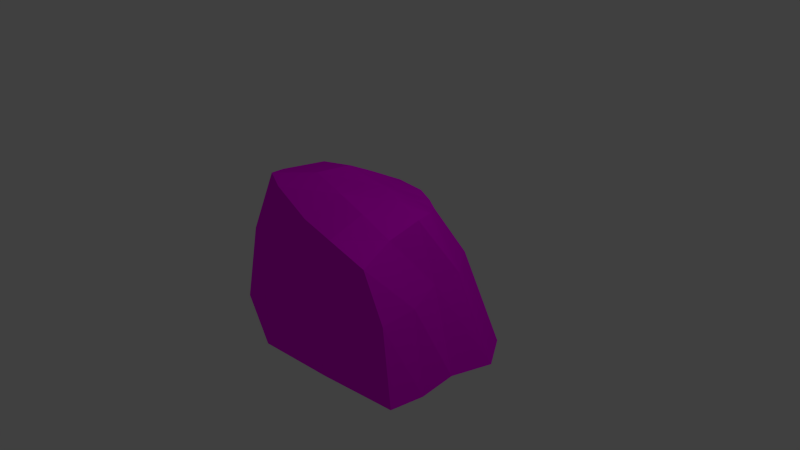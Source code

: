 # Source: pedra02.blend  (saved by Blender 2.71.0; exported with 4.5.12 LTS)
import bpy
from mathutils import Matrix  # noqa: F401  (used for matrix-valued properties, if any)

bpy.ops.wm.read_factory_settings(use_empty=True)
scene = bpy.context.scene
scene.name = 'Scene'

# ---- collections
col_collection_1 = bpy.data.collections.new('Collection 1'); scene.collection.children.link(col_collection_1)

# ---- images (referenced by path relative to the original .blend; pixels are not part of the script)
import os
ASSET_DIR = os.environ.get("B2B_ASSET_DIR", "")  # directory of the original .blend (textures are referenced by path, not embedded)
HERE = os.path.dirname(os.path.abspath(__file__))  # packed textures are extracted next to this script under _unpacked/

def load_image(name, relpath, width, height, colorspace="sRGB"):
    """Load a texture the original file referenced (path relative to the .blend, or extracted next to this script)."""
    p = next((c for c in (os.path.join(HERE, relpath), os.path.join(ASSET_DIR, relpath)) if relpath and os.path.exists(c)), "")
    if p:
        img = bpy.data.images.load(p, check_existing=True)
        img.name = name
    else:  # same state as the original file: an image datablock whose file is absent (Cycles renders it pink)
        img = bpy.data.images.new(name, width, height)
        img.source = "FILE"
        img.filepath = "//" + (relpath or name)
    img.colorspace_settings.name = colorspace
    return img
img_cor_mapa_pedra02_png = load_image('cor_mapa_pedra02.png', 'cor_mapa_pedra02.png', 1024, 1024, 'sRGB')

# ---- materials (node trees are filled in below, after node groups)
mat_material_001 = bpy.data.materials.new('Material.001')
mat_material_001.alpha_threshold = 0.0
mat_material_001.roughness = 0.5
mat_material_001.line_color = (0.0, 0.0, 0.0, 1.0)

# ---- material node trees
mat_material_001.use_nodes = True; mat_material_001.node_tree.nodes.clear()
_N = mat_material_001.node_tree.nodes; _L = mat_material_001.node_tree.links
n0 = _N.new('ShaderNodeOutputMaterial'); n0.name = 'Material Output'; n0.location = (300, 300)
n1 = _N.new('ShaderNodeBsdfDiffuse'); n1.name = 'Diffuse BSDF'; n1.location = (10, 300)
n2 = _N.new('ShaderNodeTexImage'); n2.name = 'Image Texture'; n2.location = (-260, 315)
n2.width = 140
n2.image = img_cor_mapa_pedra02_png
_L.new(n1.outputs[0], n0.inputs[0])
_L.new(n2.outputs[0], n1.inputs[0])
n0.is_active_output = True

# ---- world
world_world = bpy.data.worlds.new('World'); scene.world = world_world
world_world.color = (0.05088, 0.05088, 0.05088)
world_world.use_sun_shadow = False
world_world.sun_shadow_jitter_overblur = 0.0
world_world.cycles.sampling_method = 'MANUAL'
world_world.cycles.sample_map_resolution = 256

# ---- cameras
cam_camera = bpy.data.cameras.new('Camera')
cam_camera.clip_end = 100.0
cam_camera.lens = 35.0
cam_camera.sensor_width = 32.0
cam_camera.sensor_height = 18.0
cam_camera.ortho_scale = 7.314
cam_camera.dof.focus_distance = 0.0

# ---- lights
light_lamp = bpy.data.lights.new('Lamp', 'POINT')
light_lamp.transmission_factor = 0.0
light_lamp.cutoff_distance = 30.0
light_lamp.energy = 100.0
light_lamp.shadow_buffer_clip_start = 1.001
light_lamp.shadow_soft_size = 0.1
light_lamp.shadow_maximum_resolution = 0.006
light_lamp.use_absolute_resolution = True
light_lamp.cycles.use_multiple_importance_sampling = False

# ---- meshes
me_cube = bpy.data.meshes.new('Cube')
me_cube.from_pydata([(1.11, 1.213, -1.361), (1.274, -0.907, -1.284), (-1.759, -0.8081, -1.029), (-0.7792, 1.401, -1.286), (0.4741, 0.6294, 0.5968), (1.051, -1.07, 0.6102), (-1.009, -0.7765, 1.065), (-0.6685, 0.8905, 0.6081), (0.6431, 1.394, -1.369), (0.2647, -1.096, -1.215), (0.0727, 0.7837, 0.6797), (-0.06127, -1.007, 0.8238), (1.324, 0.08802, -1.268), (-1.365, 0.3056, -1.272), (0.857, -0.02897, 0.7932), (-1.05, 0.0898, 0.956), (8.941e-08, 1.192e-07, -1.0), (0.1149, 0.1089, 0.9541), (0.6629, 1.007, -0.08742), (1.185, -0.9253, -0.1453), (-1.324, -0.8845, 0.2183), (-0.7726, 1.211, -0.2308), (0.2347, -1.085, -0.1836), (0.2319, 1.122, -0.123), (1.05, 0.05778, -0.03924), (-1.166, 0.3273, -0.008485), (1.294, -0.3834, -1.352), (0.9117, -0.5467, 0.7282), (0.01344, -0.5089, 1.015), (-1.562, -0.2512, -1.151), (-1.152, -0.498, 0.9909), (0.1324, -0.5482, -1.108), (1.157, -0.3898, -0.1441), (-1.37, -0.2307, 0.01933), (0.08447, 1.539, -1.389), (-1.001, -1.07, -1.357), (-0.2922, 0.7547, 0.7243), (-0.6817, -0.9197, 1.025), (-0.6827, 0.1528, -1.136), (-0.4824, 0.03791, 1.08), (-0.9702, -1.054, 0.03027), (-0.2769, 1.245, -0.1543), (-0.715, -0.3997, -1.129), (-0.5856, -0.3916, 1.08), (-1.113, 0.7781, -1.278), (-0.8976, 0.4154, 0.8469), (0.1267, 0.4629, -1.053), (1.427, 0.7278, -1.35), (0.7306, 0.2892, 0.7345), (0.1038, 0.3793, 0.8253), (-1.022, 0.7439, -0.09904), (1.07, 0.4658, -0.02419), (-0.4929, 0.6205, -1.165), (-0.4029, 0.3592, 0.9317), (0.8802, 1.335, -1.344), (0.7074, -1.013, -1.245), (0.2889, 0.7224, 0.6335), (0.4265, -1.035, 0.7301), (0.596, 0.004127, -1.082), (0.4838, 0.02183, 0.9006), (0.6515, -1.015, -0.1668), (0.434, 1.075, -0.1118), (0.6517, -0.5046, -1.164), (0.4463, -0.5458, 0.9058), (0.6244, 0.4308, -1.109), (0.3968, 0.3287, 0.7936)], [], [(42, 35, 2, 29), (43, 30, 6, 37), (32, 27, 5, 19), (40, 37, 6, 20), (50, 45, 7, 21), (41, 34, 3, 21), (62, 55, 9, 31), (63, 28, 11, 57), (60, 57, 11, 22), (61, 54, 8, 23), (52, 38, 13, 44), (53, 45, 15, 39), (51, 48, 14, 24), (33, 30, 15, 25), (64, 58, 16, 46), (65, 49, 17, 59), (26, 32, 19, 1), (35, 40, 20, 2), (44, 50, 21, 3), (36, 41, 21, 7), (55, 60, 22, 9), (56, 61, 23, 10), (47, 51, 24, 12), (29, 33, 25, 13), (38, 42, 29, 13), (39, 15, 30, 43), (24, 14, 27, 32), (58, 62, 31, 16), (59, 17, 28, 63), (20, 6, 30, 33), (12, 24, 32, 26), (2, 20, 33, 29), (31, 9, 35, 42), (28, 43, 37, 11), (22, 11, 37, 40), (23, 8, 34, 41), (46, 16, 38, 52), (49, 53, 39, 17), (9, 22, 40, 35), (10, 23, 41, 36), (16, 31, 42, 38), (17, 39, 43, 28), (25, 15, 45, 50), (34, 52, 44, 3), (36, 7, 45, 53), (18, 4, 48, 51), (54, 64, 46, 8), (56, 10, 49, 65), (13, 25, 50, 44), (0, 18, 51, 47), (8, 46, 52, 34), (10, 36, 53, 49), (26, 1, 55, 62), (27, 63, 57, 5), (19, 5, 57, 60), (18, 0, 54, 61), (47, 12, 58, 64), (48, 65, 59, 14), (1, 19, 60, 55), (4, 18, 61, 56), (12, 26, 62, 58), (14, 59, 63, 27), (0, 47, 64, 54), (4, 56, 65, 48)])
_uv = me_cube.uv_layers.new(name='UVMap')
_uv.uv.foreach_set('vector', [0.09906, 0.1444, 0.0001985, 0.1138, 0.03067, 0.0001985, 0.1077, 0.02784, 0.4972, 0.5623, 0.4186, 0.5674, 0.4295, 0.5249, 0.4687, 0.4951, 0.7838, 0.5995, 0.7746, 0.7231, 0.701, 0.71, 0.7117, 0.6052, 0.08957, 0.6045, 0.1028, 0.7438, 0.05437, 0.7438, 0.03427, 0.6229, 0.5483, 0.09572, 0.4168, 0.1293, 0.4473, 0.05721, 0.5647, 0.02413, 0.8849, 0.1749, 0.854, 0.0001985, 0.9698, 0.03023, 0.9523, 0.174, 0.1026, 0.3296, 0.03386, 0.3442, 0.01729, 0.2853, 0.09046, 0.2601, 0.629, 0.5112, 0.572, 0.5293, 0.5514, 0.4597, 0.617, 0.4422, 0.3095, 0.6148, 0.2583, 0.7291, 0.191, 0.7307, 0.2535, 0.6028, 0.7867, 0.177, 0.743, 0.002232, 0.7761, 0.0001985, 0.8147, 0.1766, 0.2399, 0.1607, 0.1742, 0.1412, 0.1877, 0.04537, 0.2546, 0.07397, 0.5459, 0.6561, 0.4831, 0.6835, 0.4518, 0.6421, 0.5242, 0.6137, 0.9009, 0.6062, 0.891, 0.7194, 0.845, 0.727, 0.8465, 0.611, 0.531, 0.2348, 0.3939, 0.258, 0.4027, 0.1779, 0.5355, 0.1548, 0.2272, 0.3125, 0.1702, 0.314, 0.1622, 0.235, 0.2245, 0.2462, 0.6519, 0.6296, 0.6145, 0.6455, 0.6045, 0.6066, 0.6505, 0.5843, 0.7707, 0.4361, 0.7838, 0.5995, 0.7117, 0.6052, 0.701, 0.4515, 0.1143, 0.42, 0.08957, 0.6045, 0.03427, 0.6229, 0.0001985, 0.448, 0.7074, 0.09545, 0.5483, 0.09572, 0.5647, 0.02413, 0.7072, 0.0001985, 0.8703, 0.3091, 0.8849, 0.1749, 0.9523, 0.174, 0.9244, 0.2929, 0.3405, 0.472, 0.3095, 0.6148, 0.2535, 0.6028, 0.28, 0.4662, 0.7917, 0.2899, 0.7867, 0.177, 0.8147, 0.1766, 0.8221, 0.2958, 0.9218, 0.42, 0.9009, 0.6062, 0.8465, 0.611, 0.8352, 0.4414, 0.6905, 0.2474, 0.531, 0.2348, 0.5355, 0.1548, 0.7074, 0.1679, 0.1742, 0.1412, 0.09906, 0.1444, 0.1077, 0.02784, 0.1877, 0.04537, 0.5242, 0.6137, 0.4518, 0.6421, 0.4186, 0.5674, 0.4972, 0.5623, 0.8465, 0.611, 0.845, 0.727, 0.7746, 0.7231, 0.7838, 0.5995, 0.1702, 0.314, 0.1026, 0.3296, 0.09046, 0.2601, 0.1622, 0.235, 0.6505, 0.5843, 0.6045, 0.6066, 0.572, 0.5293, 0.629, 0.5112, 0.4953, 0.32, 0.3748, 0.2969, 0.3939, 0.258, 0.531, 0.2348, 0.8352, 0.4414, 0.8465, 0.611, 0.7838, 0.5995, 0.7707, 0.4361, 0.6737, 0.327, 0.4953, 0.32, 0.531, 0.2348, 0.6905, 0.2474, 0.09046, 0.2601, 0.01729, 0.2853, 0.0001985, 0.1138, 0.09906, 0.1444, 0.572, 0.5293, 0.4972, 0.5623, 0.4687, 0.4951, 0.5514, 0.4597, 0.2535, 0.6028, 0.191, 0.7307, 0.1028, 0.7438, 0.08957, 0.6045, 0.8147, 0.1766, 0.7761, 0.0001985, 0.854, 0.0001985, 0.8849, 0.1749, 0.2245, 0.2462, 0.1622, 0.235, 0.1742, 0.1412, 0.2399, 0.1607, 0.6145, 0.6455, 0.5459, 0.6561, 0.5242, 0.6137, 0.6045, 0.6066, 0.28, 0.4662, 0.2535, 0.6028, 0.08957, 0.6045, 0.1143, 0.42, 0.8221, 0.2958, 0.8147, 0.1766, 0.8849, 0.1749, 0.8703, 0.3091, 0.1622, 0.235, 0.09046, 0.2601, 0.09906, 0.1444, 0.1742, 0.1412, 0.6045, 0.6066, 0.5242, 0.6137, 0.4972, 0.5623, 0.572, 0.5293, 0.5355, 0.1548, 0.4027, 0.1779, 0.4168, 0.1293, 0.5483, 0.09572, 0.3744, 0.2272, 0.2399, 0.1607, 0.2546, 0.07397, 0.3428, 0.112, 0.5759, 0.7105, 0.5317, 0.7467, 0.4831, 0.6835, 0.5459, 0.6561, 0.992, 0.6104, 0.9517, 0.712, 0.891, 0.7194, 0.9009, 0.6062, 0.3551, 0.3374, 0.2272, 0.3125, 0.2245, 0.2462, 0.3611, 0.3047, 0.6542, 0.6895, 0.6259, 0.7031, 0.6145, 0.6455, 0.6519, 0.6296, 0.7074, 0.1679, 0.5355, 0.1548, 0.5483, 0.09572, 0.7074, 0.09545, 0.9998, 0.426, 0.992, 0.6104, 0.9009, 0.6062, 0.9218, 0.42, 0.3611, 0.3047, 0.2245, 0.2462, 0.2399, 0.1607, 0.3744, 0.2272, 0.6259, 0.7031, 0.5759, 0.7105, 0.5459, 0.6561, 0.6145, 0.6455, 0.1267, 0.4186, 0.05511, 0.4196, 0.03386, 0.3442, 0.1026, 0.3296, 0.6942, 0.495, 0.629, 0.5112, 0.617, 0.4422, 0.7006, 0.42, 0.3813, 0.6293, 0.3442, 0.7281, 0.2583, 0.7291, 0.3095, 0.6148, 0.7544, 0.1795, 0.7078, 0.001245, 0.743, 0.002232, 0.7867, 0.177, 0.2803, 0.4196, 0.1917, 0.4132, 0.1702, 0.314, 0.2272, 0.3125, 0.6959, 0.6141, 0.6519, 0.6296, 0.6505, 0.5843, 0.7006, 0.5665, 0.4182, 0.4794, 0.3813, 0.6293, 0.3095, 0.6148, 0.3405, 0.472, 0.7633, 0.2877, 0.7544, 0.1795, 0.7867, 0.177, 0.7917, 0.2899, 0.1917, 0.4132, 0.1267, 0.4186, 0.1026, 0.3296, 0.1702, 0.314, 0.7006, 0.5665, 0.6505, 0.5843, 0.629, 0.5112, 0.6942, 0.495, 0.3418, 0.3703, 0.2803, 0.4196, 0.2272, 0.3125, 0.3551, 0.3374, 0.6776, 0.6727, 0.6542, 0.6895, 0.6519, 0.6296, 0.6959, 0.6141])
me_cube.materials.append(mat_material_001)
me_cube.use_remesh_preserve_volume = False
me_cube.use_remesh_preserve_attributes = False
me_cube.use_mirror_vertex_groups = False
me_cube.update()

# ---- objects
ob_cube = bpy.data.objects.new('Cube', me_cube)
ob_lamp = bpy.data.objects.new('Lamp', light_lamp)
ob_camera = bpy.data.objects.new('Camera', cam_camera)

# ---- transforms, parenting, visibility, modifiers, constraints
ob_cube.location = (0.0, 0.0, 0.0)
ob_cube.lock_rotations_4d = False
ob_cube.empty_display_type = 'ARROWS'
ob_cube.lineart.crease_threshold = 0.0
ob_lamp.location = (4.076, 1.005, 5.904)
ob_lamp.rotation_euler = (0.6503, 0.05522, 1.866)
ob_lamp.lock_rotations_4d = False
ob_lamp.empty_display_type = 'ARROWS'
ob_lamp.color = (0.0, 0.0, 0.0, 0.0)
ob_lamp.lineart.crease_threshold = 0.0
ob_camera.location = (7.481, -6.508, 5.344)
ob_camera.rotation_euler = (1.109, 0.01082, 0.8149)
ob_camera.lock_rotations_4d = False
ob_camera.empty_display_type = 'ARROWS'
ob_camera.color = (0.0, 0.0, 0.0, 0.0)
ob_camera.display_type = 'WIRE'
ob_camera.lineart.crease_threshold = 0.0

# ---- collection membership
col_collection_1.objects.link(ob_cube)
col_collection_1.objects.link(ob_lamp)
col_collection_1.objects.link(ob_camera)

# ---- scene / render settings (as saved in the file)
scene.camera = ob_camera
scene.frame_start = 1; scene.frame_end = 250; scene.frame_set(1)
scene.render.engine = 'CYCLES'
scene.render.resolution_percentage = 50
scene.render.dither_intensity = 0.0
scene.cycles.use_denoising = False
scene.cycles.samples = 10
scene.cycles.sampling_pattern = 'TABULATED_SOBOL'
scene.cycles.light_sampling_threshold = 0.0
scene.cycles.use_adaptive_sampling = False
scene.cycles.use_light_tree = False
scene.cycles.blur_glossy = 0.0
scene.cycles.volume_bounces = 1
scene.cycles.pixel_filter_type = 'GAUSSIAN'
scene.cycles.sample_clamp_indirect = 0.0
scene.view_settings.view_transform = 'Standard'
bpy.context.view_layer.update()
